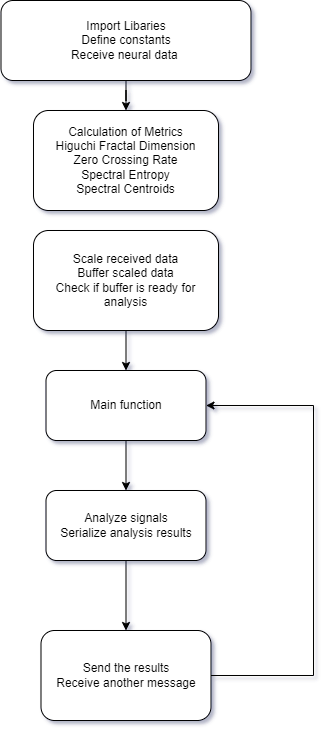

The diagram above was exported from draw.io. Its source (the exported page's mxGraphModel, read from the mxfile embedded in the PNG):
<mxGraphModel dx="697" dy="826" grid="1" gridSize="10" guides="1" tooltips="1" connect="1" arrows="1" fold="1" page="1" pageScale="1" pageWidth="827" pageHeight="1169" math="0" shadow="0">
  <root>
    <mxCell id="0" />
    <mxCell id="1" parent="0" />
    <mxCell id="Gky2M5a9ZXZMjOkofZzp-10" value="" style="edgeStyle=orthogonalEdgeStyle;rounded=0;orthogonalLoop=1;jettySize=auto;html=1;" edge="1" parent="1" source="qYJ1kx5z_LAOTRZ4Q5jy-1" target="Gky2M5a9ZXZMjOkofZzp-9">
      <mxGeometry relative="1" as="geometry" />
    </mxCell>
    <mxCell id="qYJ1kx5z_LAOTRZ4Q5jy-1" value="Import Libaries&lt;br&gt;Define constants&lt;br&gt;Receive neural data&amp;nbsp;" style="rounded=1;whiteSpace=wrap;html=1;" parent="1" vertex="1">
      <mxGeometry x="87.5" y="10" width="250" height="80" as="geometry" />
    </mxCell>
    <mxCell id="Gky2M5a9ZXZMjOkofZzp-5" value="" style="edgeStyle=orthogonalEdgeStyle;rounded=0;orthogonalLoop=1;jettySize=auto;html=1;" edge="1" parent="1" source="qYJ1kx5z_LAOTRZ4Q5jy-4" target="Gky2M5a9ZXZMjOkofZzp-1">
      <mxGeometry relative="1" as="geometry" />
    </mxCell>
    <mxCell id="qYJ1kx5z_LAOTRZ4Q5jy-4" value="Scale received data&lt;br&gt;Buffer scaled data&lt;br&gt;Check if buffer is ready for analysis" style="rounded=1;whiteSpace=wrap;html=1;" parent="1" vertex="1">
      <mxGeometry x="120" y="240" width="185" height="100" as="geometry" />
    </mxCell>
    <mxCell id="Gky2M5a9ZXZMjOkofZzp-7" value="" style="edgeStyle=orthogonalEdgeStyle;rounded=0;orthogonalLoop=1;jettySize=auto;html=1;" edge="1" parent="1" source="qYJ1kx5z_LAOTRZ4Q5jy-10" target="qYJ1kx5z_LAOTRZ4Q5jy-16">
      <mxGeometry relative="1" as="geometry" />
    </mxCell>
    <mxCell id="qYJ1kx5z_LAOTRZ4Q5jy-10" value="Analyze signals&lt;br&gt;Serialize analysis results" style="rounded=1;whiteSpace=wrap;html=1;" parent="1" vertex="1">
      <mxGeometry x="132.5" y="500" width="160" height="70" as="geometry" />
    </mxCell>
    <mxCell id="Gky2M5a9ZXZMjOkofZzp-8" style="edgeStyle=orthogonalEdgeStyle;rounded=0;orthogonalLoop=1;jettySize=auto;html=1;exitX=1;exitY=0.5;exitDx=0;exitDy=0;entryX=1;entryY=0.5;entryDx=0;entryDy=0;" edge="1" parent="1" source="qYJ1kx5z_LAOTRZ4Q5jy-16" target="Gky2M5a9ZXZMjOkofZzp-1">
      <mxGeometry relative="1" as="geometry">
        <Array as="points">
          <mxPoint x="400" y="685" />
          <mxPoint x="400" y="415" />
        </Array>
      </mxGeometry>
    </mxCell>
    <mxCell id="qYJ1kx5z_LAOTRZ4Q5jy-16" value="Send the results&lt;br&gt;Receive another message" style="rounded=1;whiteSpace=wrap;html=1;" parent="1" vertex="1">
      <mxGeometry x="127.5" y="640" width="170" height="90" as="geometry" />
    </mxCell>
    <mxCell id="Gky2M5a9ZXZMjOkofZzp-2" value="" style="edgeStyle=orthogonalEdgeStyle;rounded=0;orthogonalLoop=1;jettySize=auto;html=1;" edge="1" parent="1" source="Gky2M5a9ZXZMjOkofZzp-1" target="qYJ1kx5z_LAOTRZ4Q5jy-10">
      <mxGeometry relative="1" as="geometry" />
    </mxCell>
    <mxCell id="Gky2M5a9ZXZMjOkofZzp-1" value="Main function" style="rounded=1;whiteSpace=wrap;html=1;" vertex="1" parent="1">
      <mxGeometry x="132.5" y="380" width="160" height="70" as="geometry" />
    </mxCell>
    <mxCell id="Gky2M5a9ZXZMjOkofZzp-9" value="Calculation of Metrics&lt;br&gt;Higuchi Fractal Dimension&lt;br&gt;Zero Crossing Rate&lt;br&gt;Spectral Entropy&lt;br&gt;Spectral Centroids" style="rounded=1;whiteSpace=wrap;html=1;" vertex="1" parent="1">
      <mxGeometry x="120" y="120" width="185" height="100" as="geometry" />
    </mxCell>
  </root>
</mxGraphModel>